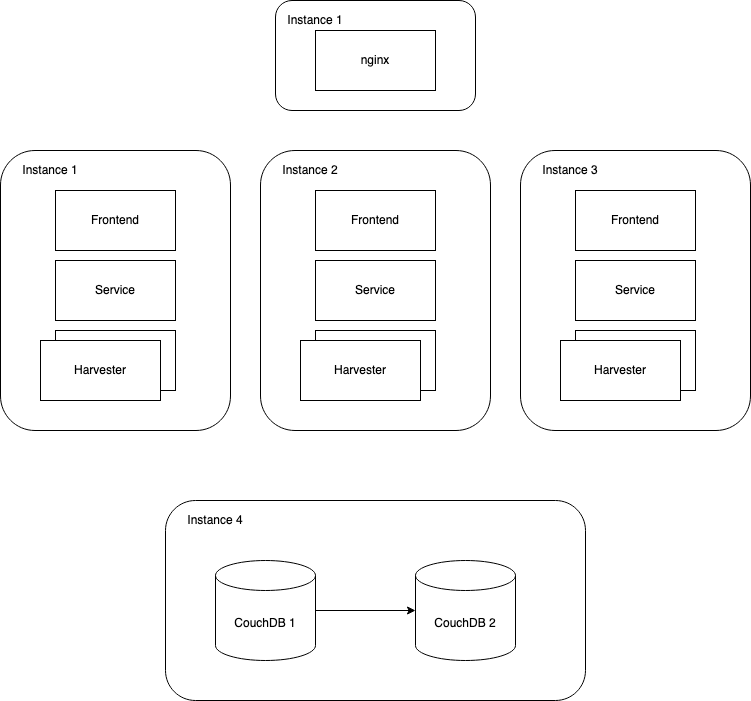

The diagram above was exported from draw.io. Its source (the exported page's mxGraphModel, read from the mxfile embedded in the PNG):
<mxGraphModel dx="1254" dy="818" grid="1" gridSize="10" guides="1" tooltips="1" connect="1" arrows="1" fold="1" page="1" pageScale="1" pageWidth="850" pageHeight="1100" math="0" shadow="0">
  <root>
    <mxCell id="kp_4xGaX0jpp5MA21Hh9-0" />
    <mxCell id="kp_4xGaX0jpp5MA21Hh9-1" parent="kp_4xGaX0jpp5MA21Hh9-0" />
    <mxCell id="kp_4xGaX0jpp5MA21Hh9-24" value="" style="group" vertex="1" connectable="0" parent="kp_4xGaX0jpp5MA21Hh9-1">
      <mxGeometry x="50" y="220" width="230" height="280" as="geometry" />
    </mxCell>
    <mxCell id="kp_4xGaX0jpp5MA21Hh9-22" value="" style="rounded=1;whiteSpace=wrap;html=1;" vertex="1" parent="kp_4xGaX0jpp5MA21Hh9-24">
      <mxGeometry width="230" height="280" as="geometry" />
    </mxCell>
    <mxCell id="kp_4xGaX0jpp5MA21Hh9-4" value="Frontend" style="rounded=0;whiteSpace=wrap;html=1;" vertex="1" parent="kp_4xGaX0jpp5MA21Hh9-24">
      <mxGeometry x="55" y="40" width="120" height="60" as="geometry" />
    </mxCell>
    <mxCell id="kp_4xGaX0jpp5MA21Hh9-5" value="Service" style="rounded=0;whiteSpace=wrap;html=1;" vertex="1" parent="kp_4xGaX0jpp5MA21Hh9-24">
      <mxGeometry x="55" y="110" width="120" height="60" as="geometry" />
    </mxCell>
    <mxCell id="kp_4xGaX0jpp5MA21Hh9-8" value="" style="group" vertex="1" connectable="0" parent="kp_4xGaX0jpp5MA21Hh9-24">
      <mxGeometry x="40" y="180" width="135" height="70" as="geometry" />
    </mxCell>
    <mxCell id="kp_4xGaX0jpp5MA21Hh9-6" value="Harvester" style="rounded=0;whiteSpace=wrap;html=1;" vertex="1" parent="kp_4xGaX0jpp5MA21Hh9-8">
      <mxGeometry x="15" width="120" height="60" as="geometry" />
    </mxCell>
    <mxCell id="kp_4xGaX0jpp5MA21Hh9-7" value="Harvester" style="rounded=0;whiteSpace=wrap;html=1;" vertex="1" parent="kp_4xGaX0jpp5MA21Hh9-8">
      <mxGeometry y="10" width="120" height="60" as="geometry" />
    </mxCell>
    <mxCell id="kp_4xGaX0jpp5MA21Hh9-23" value="Instance 1" style="text;html=1;strokeColor=none;fillColor=none;align=center;verticalAlign=middle;whiteSpace=wrap;rounded=0;" vertex="1" parent="kp_4xGaX0jpp5MA21Hh9-24">
      <mxGeometry x="20" y="10" width="60" height="20" as="geometry" />
    </mxCell>
    <mxCell id="kp_4xGaX0jpp5MA21Hh9-25" value="" style="group" vertex="1" connectable="0" parent="kp_4xGaX0jpp5MA21Hh9-1">
      <mxGeometry x="310" y="220" width="230" height="280" as="geometry" />
    </mxCell>
    <mxCell id="kp_4xGaX0jpp5MA21Hh9-26" value="" style="rounded=1;whiteSpace=wrap;html=1;" vertex="1" parent="kp_4xGaX0jpp5MA21Hh9-25">
      <mxGeometry width="230" height="280" as="geometry" />
    </mxCell>
    <mxCell id="kp_4xGaX0jpp5MA21Hh9-27" value="Frontend" style="rounded=0;whiteSpace=wrap;html=1;" vertex="1" parent="kp_4xGaX0jpp5MA21Hh9-25">
      <mxGeometry x="55" y="40" width="120" height="60" as="geometry" />
    </mxCell>
    <mxCell id="kp_4xGaX0jpp5MA21Hh9-28" value="Service" style="rounded=0;whiteSpace=wrap;html=1;" vertex="1" parent="kp_4xGaX0jpp5MA21Hh9-25">
      <mxGeometry x="55" y="110" width="120" height="60" as="geometry" />
    </mxCell>
    <mxCell id="kp_4xGaX0jpp5MA21Hh9-29" value="" style="group" vertex="1" connectable="0" parent="kp_4xGaX0jpp5MA21Hh9-25">
      <mxGeometry x="40" y="180" width="135" height="70" as="geometry" />
    </mxCell>
    <mxCell id="kp_4xGaX0jpp5MA21Hh9-30" value="Harvester" style="rounded=0;whiteSpace=wrap;html=1;" vertex="1" parent="kp_4xGaX0jpp5MA21Hh9-29">
      <mxGeometry x="15" width="120" height="60" as="geometry" />
    </mxCell>
    <mxCell id="kp_4xGaX0jpp5MA21Hh9-31" value="Harvester" style="rounded=0;whiteSpace=wrap;html=1;" vertex="1" parent="kp_4xGaX0jpp5MA21Hh9-29">
      <mxGeometry y="10" width="120" height="60" as="geometry" />
    </mxCell>
    <mxCell id="kp_4xGaX0jpp5MA21Hh9-32" value="&lt;div&gt;Instance 2&lt;/div&gt;" style="text;html=1;strokeColor=none;fillColor=none;align=center;verticalAlign=middle;whiteSpace=wrap;rounded=0;" vertex="1" parent="kp_4xGaX0jpp5MA21Hh9-25">
      <mxGeometry x="20" y="10" width="60" height="20" as="geometry" />
    </mxCell>
    <mxCell id="kp_4xGaX0jpp5MA21Hh9-33" value="" style="group" vertex="1" connectable="0" parent="kp_4xGaX0jpp5MA21Hh9-1">
      <mxGeometry x="570" y="220" width="230" height="280" as="geometry" />
    </mxCell>
    <mxCell id="kp_4xGaX0jpp5MA21Hh9-34" value="" style="rounded=1;whiteSpace=wrap;html=1;" vertex="1" parent="kp_4xGaX0jpp5MA21Hh9-33">
      <mxGeometry width="230" height="280" as="geometry" />
    </mxCell>
    <mxCell id="kp_4xGaX0jpp5MA21Hh9-35" value="Frontend" style="rounded=0;whiteSpace=wrap;html=1;" vertex="1" parent="kp_4xGaX0jpp5MA21Hh9-33">
      <mxGeometry x="55" y="40" width="120" height="60" as="geometry" />
    </mxCell>
    <mxCell id="kp_4xGaX0jpp5MA21Hh9-36" value="Service" style="rounded=0;whiteSpace=wrap;html=1;" vertex="1" parent="kp_4xGaX0jpp5MA21Hh9-33">
      <mxGeometry x="55" y="110" width="120" height="60" as="geometry" />
    </mxCell>
    <mxCell id="kp_4xGaX0jpp5MA21Hh9-37" value="" style="group" vertex="1" connectable="0" parent="kp_4xGaX0jpp5MA21Hh9-33">
      <mxGeometry x="40" y="180" width="135" height="70" as="geometry" />
    </mxCell>
    <mxCell id="kp_4xGaX0jpp5MA21Hh9-38" value="Harvester" style="rounded=0;whiteSpace=wrap;html=1;" vertex="1" parent="kp_4xGaX0jpp5MA21Hh9-37">
      <mxGeometry x="15" width="120" height="60" as="geometry" />
    </mxCell>
    <mxCell id="kp_4xGaX0jpp5MA21Hh9-39" value="Harvester" style="rounded=0;whiteSpace=wrap;html=1;" vertex="1" parent="kp_4xGaX0jpp5MA21Hh9-37">
      <mxGeometry y="10" width="120" height="60" as="geometry" />
    </mxCell>
    <mxCell id="kp_4xGaX0jpp5MA21Hh9-40" value="Instance 3" style="text;html=1;strokeColor=none;fillColor=none;align=center;verticalAlign=middle;whiteSpace=wrap;rounded=0;" vertex="1" parent="kp_4xGaX0jpp5MA21Hh9-33">
      <mxGeometry x="20" y="10" width="60" height="20" as="geometry" />
    </mxCell>
    <mxCell id="kp_4xGaX0jpp5MA21Hh9-43" value="" style="group" vertex="1" connectable="0" parent="kp_4xGaX0jpp5MA21Hh9-1">
      <mxGeometry x="325" y="70" width="200" height="110" as="geometry" />
    </mxCell>
    <mxCell id="kp_4xGaX0jpp5MA21Hh9-41" value="" style="rounded=1;whiteSpace=wrap;html=1;" vertex="1" parent="kp_4xGaX0jpp5MA21Hh9-43">
      <mxGeometry width="200" height="110" as="geometry" />
    </mxCell>
    <mxCell id="kp_4xGaX0jpp5MA21Hh9-3" value="nginx" style="rounded=0;whiteSpace=wrap;html=1;" vertex="1" parent="kp_4xGaX0jpp5MA21Hh9-43">
      <mxGeometry x="40" y="30" width="120" height="60" as="geometry" />
    </mxCell>
    <mxCell id="kp_4xGaX0jpp5MA21Hh9-42" value="Instance 1" style="text;html=1;strokeColor=none;fillColor=none;align=center;verticalAlign=middle;whiteSpace=wrap;rounded=0;" vertex="1" parent="kp_4xGaX0jpp5MA21Hh9-43">
      <mxGeometry x="10" y="10" width="60" height="20" as="geometry" />
    </mxCell>
    <mxCell id="kp_4xGaX0jpp5MA21Hh9-44" value="" style="rounded=1;whiteSpace=wrap;html=1;" vertex="1" parent="kp_4xGaX0jpp5MA21Hh9-1">
      <mxGeometry x="215" y="570" width="420" height="200" as="geometry" />
    </mxCell>
    <mxCell id="kp_4xGaX0jpp5MA21Hh9-48" style="edgeStyle=orthogonalEdgeStyle;rounded=0;orthogonalLoop=1;jettySize=auto;html=1;" edge="1" parent="kp_4xGaX0jpp5MA21Hh9-1" source="kp_4xGaX0jpp5MA21Hh9-45" target="kp_4xGaX0jpp5MA21Hh9-46">
      <mxGeometry relative="1" as="geometry" />
    </mxCell>
    <mxCell id="kp_4xGaX0jpp5MA21Hh9-45" value="CouchDB 1" style="shape=cylinder3;whiteSpace=wrap;html=1;boundedLbl=1;backgroundOutline=1;size=15;" vertex="1" parent="kp_4xGaX0jpp5MA21Hh9-1">
      <mxGeometry x="265" y="630" width="100" height="100" as="geometry" />
    </mxCell>
    <mxCell id="kp_4xGaX0jpp5MA21Hh9-46" value="CouchDB 2" style="shape=cylinder3;whiteSpace=wrap;html=1;boundedLbl=1;backgroundOutline=1;size=15;" vertex="1" parent="kp_4xGaX0jpp5MA21Hh9-1">
      <mxGeometry x="465" y="630" width="100" height="100" as="geometry" />
    </mxCell>
    <mxCell id="kp_4xGaX0jpp5MA21Hh9-49" value="Instance 4" style="text;html=1;strokeColor=none;fillColor=none;align=center;verticalAlign=middle;whiteSpace=wrap;rounded=0;" vertex="1" parent="kp_4xGaX0jpp5MA21Hh9-1">
      <mxGeometry x="235" y="580" width="60" height="20" as="geometry" />
    </mxCell>
  </root>
</mxGraphModel>